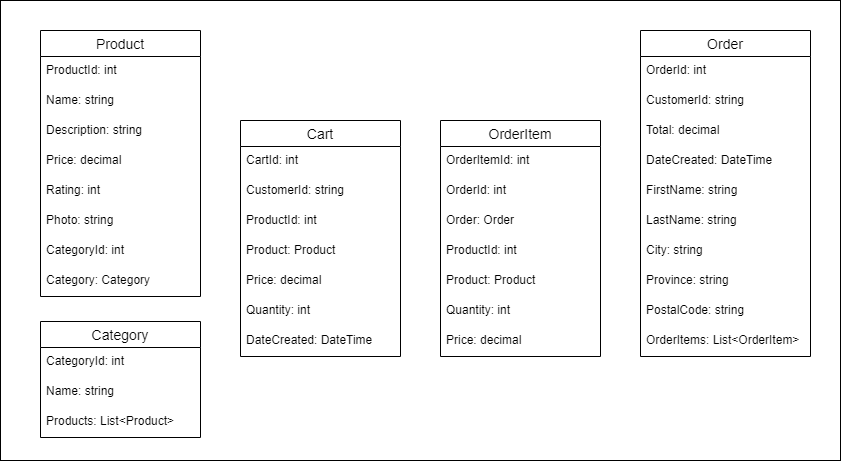

The diagram above was exported from draw.io. Its source (the exported page's mxGraphModel, read from the mxfile embedded in the PNG):
<mxGraphModel dx="1086" dy="846" grid="1" gridSize="10" guides="1" tooltips="1" connect="1" arrows="1" fold="1" page="1" pageScale="1" pageWidth="1100" pageHeight="850" math="0" shadow="0">
  <root>
    <mxCell id="0" />
    <mxCell id="1" parent="0" />
    <mxCell id="BqkNtsnpfJ9I4SdGZlNy-67" value="" style="rounded=0;whiteSpace=wrap;html=1;" parent="1" vertex="1">
      <mxGeometry x="80" y="140" width="840" height="460" as="geometry" />
    </mxCell>
    <mxCell id="BqkNtsnpfJ9I4SdGZlNy-1" value="Product" style="swimlane;fontStyle=0;childLayout=stackLayout;horizontal=1;startSize=26;horizontalStack=0;resizeParent=1;resizeParentMax=0;resizeLast=0;collapsible=1;marginBottom=0;align=center;fontSize=14;" parent="1" vertex="1">
      <mxGeometry x="120" y="170" width="160" height="266" as="geometry" />
    </mxCell>
    <mxCell id="BqkNtsnpfJ9I4SdGZlNy-2" value="ProductId: int" style="text;strokeColor=none;fillColor=none;spacingLeft=4;spacingRight=4;overflow=hidden;rotatable=0;points=[[0,0.5],[1,0.5]];portConstraint=eastwest;fontSize=12;" parent="BqkNtsnpfJ9I4SdGZlNy-1" vertex="1">
      <mxGeometry y="26" width="160" height="30" as="geometry" />
    </mxCell>
    <mxCell id="BqkNtsnpfJ9I4SdGZlNy-3" value="Name: string" style="text;strokeColor=none;fillColor=none;spacingLeft=4;spacingRight=4;overflow=hidden;rotatable=0;points=[[0,0.5],[1,0.5]];portConstraint=eastwest;fontSize=12;" parent="BqkNtsnpfJ9I4SdGZlNy-1" vertex="1">
      <mxGeometry y="56" width="160" height="30" as="geometry" />
    </mxCell>
    <mxCell id="BqkNtsnpfJ9I4SdGZlNy-12" value="Description: string" style="text;strokeColor=none;fillColor=none;spacingLeft=4;spacingRight=4;overflow=hidden;rotatable=0;points=[[0,0.5],[1,0.5]];portConstraint=eastwest;fontSize=12;" parent="BqkNtsnpfJ9I4SdGZlNy-1" vertex="1">
      <mxGeometry y="86" width="160" height="30" as="geometry" />
    </mxCell>
    <mxCell id="BqkNtsnpfJ9I4SdGZlNy-8" value="Price: decimal" style="text;strokeColor=none;fillColor=none;spacingLeft=4;spacingRight=4;overflow=hidden;rotatable=0;points=[[0,0.5],[1,0.5]];portConstraint=eastwest;fontSize=12;" parent="BqkNtsnpfJ9I4SdGZlNy-1" vertex="1">
      <mxGeometry y="116" width="160" height="30" as="geometry" />
    </mxCell>
    <mxCell id="BqkNtsnpfJ9I4SdGZlNy-11" value="Rating: int" style="text;strokeColor=none;fillColor=none;spacingLeft=4;spacingRight=4;overflow=hidden;rotatable=0;points=[[0,0.5],[1,0.5]];portConstraint=eastwest;fontSize=12;" parent="BqkNtsnpfJ9I4SdGZlNy-1" vertex="1">
      <mxGeometry y="146" width="160" height="30" as="geometry" />
    </mxCell>
    <mxCell id="BqkNtsnpfJ9I4SdGZlNy-9" value="Photo: string" style="text;strokeColor=none;fillColor=none;spacingLeft=4;spacingRight=4;overflow=hidden;rotatable=0;points=[[0,0.5],[1,0.5]];portConstraint=eastwest;fontSize=12;" parent="BqkNtsnpfJ9I4SdGZlNy-1" vertex="1">
      <mxGeometry y="176" width="160" height="30" as="geometry" />
    </mxCell>
    <mxCell id="BqkNtsnpfJ9I4SdGZlNy-10" value="CategoryId: int" style="text;strokeColor=none;fillColor=none;spacingLeft=4;spacingRight=4;overflow=hidden;rotatable=0;points=[[0,0.5],[1,0.5]];portConstraint=eastwest;fontSize=12;" parent="BqkNtsnpfJ9I4SdGZlNy-1" vertex="1">
      <mxGeometry y="206" width="160" height="30" as="geometry" />
    </mxCell>
    <mxCell id="BqkNtsnpfJ9I4SdGZlNy-13" value="Category: Category" style="text;strokeColor=none;fillColor=none;spacingLeft=4;spacingRight=4;overflow=hidden;rotatable=0;points=[[0,0.5],[1,0.5]];portConstraint=eastwest;fontSize=12;" parent="BqkNtsnpfJ9I4SdGZlNy-1" vertex="1">
      <mxGeometry y="236" width="160" height="30" as="geometry" />
    </mxCell>
    <mxCell id="BqkNtsnpfJ9I4SdGZlNy-14" value="Category" style="swimlane;fontStyle=0;childLayout=stackLayout;horizontal=1;startSize=26;horizontalStack=0;resizeParent=1;resizeParentMax=0;resizeLast=0;collapsible=1;marginBottom=0;align=center;fontSize=14;" parent="1" vertex="1">
      <mxGeometry x="120" y="461" width="160" height="116" as="geometry" />
    </mxCell>
    <mxCell id="BqkNtsnpfJ9I4SdGZlNy-15" value="CategoryId: int" style="text;strokeColor=none;fillColor=none;spacingLeft=4;spacingRight=4;overflow=hidden;rotatable=0;points=[[0,0.5],[1,0.5]];portConstraint=eastwest;fontSize=12;" parent="BqkNtsnpfJ9I4SdGZlNy-14" vertex="1">
      <mxGeometry y="26" width="160" height="30" as="geometry" />
    </mxCell>
    <mxCell id="BqkNtsnpfJ9I4SdGZlNy-16" value="Name: string" style="text;strokeColor=none;fillColor=none;spacingLeft=4;spacingRight=4;overflow=hidden;rotatable=0;points=[[0,0.5],[1,0.5]];portConstraint=eastwest;fontSize=12;" parent="BqkNtsnpfJ9I4SdGZlNy-14" vertex="1">
      <mxGeometry y="56" width="160" height="30" as="geometry" />
    </mxCell>
    <mxCell id="BqkNtsnpfJ9I4SdGZlNy-17" value="Products: List&lt;Product&gt;" style="text;strokeColor=none;fillColor=none;spacingLeft=4;spacingRight=4;overflow=hidden;rotatable=0;points=[[0,0.5],[1,0.5]];portConstraint=eastwest;fontSize=12;" parent="BqkNtsnpfJ9I4SdGZlNy-14" vertex="1">
      <mxGeometry y="86" width="160" height="30" as="geometry" />
    </mxCell>
    <mxCell id="BqkNtsnpfJ9I4SdGZlNy-27" value="Cart" style="swimlane;fontStyle=0;childLayout=stackLayout;horizontal=1;startSize=26;horizontalStack=0;resizeParent=1;resizeParentMax=0;resizeLast=0;collapsible=1;marginBottom=0;align=center;fontSize=14;" parent="1" vertex="1">
      <mxGeometry x="320" y="260" width="160" height="236" as="geometry" />
    </mxCell>
    <mxCell id="BqkNtsnpfJ9I4SdGZlNy-28" value="CartId: int" style="text;strokeColor=none;fillColor=none;spacingLeft=4;spacingRight=4;overflow=hidden;rotatable=0;points=[[0,0.5],[1,0.5]];portConstraint=eastwest;fontSize=12;" parent="BqkNtsnpfJ9I4SdGZlNy-27" vertex="1">
      <mxGeometry y="26" width="160" height="30" as="geometry" />
    </mxCell>
    <mxCell id="BqkNtsnpfJ9I4SdGZlNy-32" value="CustomerId: string" style="text;strokeColor=none;fillColor=none;spacingLeft=4;spacingRight=4;overflow=hidden;rotatable=0;points=[[0,0.5],[1,0.5]];portConstraint=eastwest;fontSize=12;" parent="BqkNtsnpfJ9I4SdGZlNy-27" vertex="1">
      <mxGeometry y="56" width="160" height="30" as="geometry" />
    </mxCell>
    <mxCell id="BqkNtsnpfJ9I4SdGZlNy-30" value="ProductId: int" style="text;strokeColor=none;fillColor=none;spacingLeft=4;spacingRight=4;overflow=hidden;rotatable=0;points=[[0,0.5],[1,0.5]];portConstraint=eastwest;fontSize=12;" parent="BqkNtsnpfJ9I4SdGZlNy-27" vertex="1">
      <mxGeometry y="86" width="160" height="30" as="geometry" />
    </mxCell>
    <mxCell id="BqkNtsnpfJ9I4SdGZlNy-31" value="Product: Product" style="text;strokeColor=none;fillColor=none;spacingLeft=4;spacingRight=4;overflow=hidden;rotatable=0;points=[[0,0.5],[1,0.5]];portConstraint=eastwest;fontSize=12;" parent="BqkNtsnpfJ9I4SdGZlNy-27" vertex="1">
      <mxGeometry y="116" width="160" height="30" as="geometry" />
    </mxCell>
    <mxCell id="BqkNtsnpfJ9I4SdGZlNy-33" value="Price: decimal" style="text;strokeColor=none;fillColor=none;spacingLeft=4;spacingRight=4;overflow=hidden;rotatable=0;points=[[0,0.5],[1,0.5]];portConstraint=eastwest;fontSize=12;" parent="BqkNtsnpfJ9I4SdGZlNy-27" vertex="1">
      <mxGeometry y="146" width="160" height="30" as="geometry" />
    </mxCell>
    <mxCell id="BqkNtsnpfJ9I4SdGZlNy-29" value="Quantity: int" style="text;strokeColor=none;fillColor=none;spacingLeft=4;spacingRight=4;overflow=hidden;rotatable=0;points=[[0,0.5],[1,0.5]];portConstraint=eastwest;fontSize=12;" parent="BqkNtsnpfJ9I4SdGZlNy-27" vertex="1">
      <mxGeometry y="176" width="160" height="30" as="geometry" />
    </mxCell>
    <mxCell id="BqkNtsnpfJ9I4SdGZlNy-34" value="DateCreated: DateTime" style="text;strokeColor=none;fillColor=none;spacingLeft=4;spacingRight=4;overflow=hidden;rotatable=0;points=[[0,0.5],[1,0.5]];portConstraint=eastwest;fontSize=12;" parent="BqkNtsnpfJ9I4SdGZlNy-27" vertex="1">
      <mxGeometry y="206" width="160" height="30" as="geometry" />
    </mxCell>
    <mxCell id="BqkNtsnpfJ9I4SdGZlNy-40" value="Order" style="swimlane;fontStyle=0;childLayout=stackLayout;horizontal=1;startSize=26;horizontalStack=0;resizeParent=1;resizeParentMax=0;resizeLast=0;collapsible=1;marginBottom=0;align=center;fontSize=14;" parent="1" vertex="1">
      <mxGeometry x="720" y="170" width="170" height="326" as="geometry" />
    </mxCell>
    <mxCell id="BqkNtsnpfJ9I4SdGZlNy-41" value="OrderId: int" style="text;strokeColor=none;fillColor=none;spacingLeft=4;spacingRight=4;overflow=hidden;rotatable=0;points=[[0,0.5],[1,0.5]];portConstraint=eastwest;fontSize=12;" parent="BqkNtsnpfJ9I4SdGZlNy-40" vertex="1">
      <mxGeometry y="26" width="170" height="30" as="geometry" />
    </mxCell>
    <mxCell id="BqkNtsnpfJ9I4SdGZlNy-43" value="CustomerId: string" style="text;strokeColor=none;fillColor=none;spacingLeft=4;spacingRight=4;overflow=hidden;rotatable=0;points=[[0,0.5],[1,0.5]];portConstraint=eastwest;fontSize=12;" parent="BqkNtsnpfJ9I4SdGZlNy-40" vertex="1">
      <mxGeometry y="56" width="170" height="30" as="geometry" />
    </mxCell>
    <mxCell id="BqkNtsnpfJ9I4SdGZlNy-42" value="Total: decimal" style="text;strokeColor=none;fillColor=none;spacingLeft=4;spacingRight=4;overflow=hidden;rotatable=0;points=[[0,0.5],[1,0.5]];portConstraint=eastwest;fontSize=12;" parent="BqkNtsnpfJ9I4SdGZlNy-40" vertex="1">
      <mxGeometry y="86" width="170" height="30" as="geometry" />
    </mxCell>
    <mxCell id="BqkNtsnpfJ9I4SdGZlNy-44" value="DateCreated: DateTime" style="text;strokeColor=none;fillColor=none;spacingLeft=4;spacingRight=4;overflow=hidden;rotatable=0;points=[[0,0.5],[1,0.5]];portConstraint=eastwest;fontSize=12;" parent="BqkNtsnpfJ9I4SdGZlNy-40" vertex="1">
      <mxGeometry y="116" width="170" height="30" as="geometry" />
    </mxCell>
    <mxCell id="BqkNtsnpfJ9I4SdGZlNy-45" value="FirstName: string" style="text;strokeColor=none;fillColor=none;spacingLeft=4;spacingRight=4;overflow=hidden;rotatable=0;points=[[0,0.5],[1,0.5]];portConstraint=eastwest;fontSize=12;" parent="BqkNtsnpfJ9I4SdGZlNy-40" vertex="1">
      <mxGeometry y="146" width="170" height="30" as="geometry" />
    </mxCell>
    <mxCell id="BqkNtsnpfJ9I4SdGZlNy-46" value="LastName: string" style="text;strokeColor=none;fillColor=none;spacingLeft=4;spacingRight=4;overflow=hidden;rotatable=0;points=[[0,0.5],[1,0.5]];portConstraint=eastwest;fontSize=12;" parent="BqkNtsnpfJ9I4SdGZlNy-40" vertex="1">
      <mxGeometry y="176" width="170" height="30" as="geometry" />
    </mxCell>
    <mxCell id="BqkNtsnpfJ9I4SdGZlNy-47" value="City: string" style="text;strokeColor=none;fillColor=none;spacingLeft=4;spacingRight=4;overflow=hidden;rotatable=0;points=[[0,0.5],[1,0.5]];portConstraint=eastwest;fontSize=12;" parent="BqkNtsnpfJ9I4SdGZlNy-40" vertex="1">
      <mxGeometry y="206" width="170" height="30" as="geometry" />
    </mxCell>
    <mxCell id="BqkNtsnpfJ9I4SdGZlNy-48" value="Province: string" style="text;strokeColor=none;fillColor=none;spacingLeft=4;spacingRight=4;overflow=hidden;rotatable=0;points=[[0,0.5],[1,0.5]];portConstraint=eastwest;fontSize=12;" parent="BqkNtsnpfJ9I4SdGZlNy-40" vertex="1">
      <mxGeometry y="236" width="170" height="30" as="geometry" />
    </mxCell>
    <mxCell id="BqkNtsnpfJ9I4SdGZlNy-49" value="PostalCode: string" style="text;strokeColor=none;fillColor=none;spacingLeft=4;spacingRight=4;overflow=hidden;rotatable=0;points=[[0,0.5],[1,0.5]];portConstraint=eastwest;fontSize=12;" parent="BqkNtsnpfJ9I4SdGZlNy-40" vertex="1">
      <mxGeometry y="266" width="170" height="30" as="geometry" />
    </mxCell>
    <mxCell id="BqkNtsnpfJ9I4SdGZlNy-50" value="OrderItems: List&lt;OrderItem&gt; " style="text;strokeColor=none;fillColor=none;spacingLeft=4;spacingRight=4;overflow=hidden;rotatable=0;points=[[0,0.5],[1,0.5]];portConstraint=eastwest;fontSize=12;" parent="BqkNtsnpfJ9I4SdGZlNy-40" vertex="1">
      <mxGeometry y="296" width="170" height="30" as="geometry" />
    </mxCell>
    <mxCell id="BqkNtsnpfJ9I4SdGZlNy-54" value="OrderItem" style="swimlane;fontStyle=0;childLayout=stackLayout;horizontal=1;startSize=26;horizontalStack=0;resizeParent=1;resizeParentMax=0;resizeLast=0;collapsible=1;marginBottom=0;align=center;fontSize=14;" parent="1" vertex="1">
      <mxGeometry x="520" y="260" width="160" height="236" as="geometry" />
    </mxCell>
    <mxCell id="BqkNtsnpfJ9I4SdGZlNy-55" value="OrderItemId: int" style="text;strokeColor=none;fillColor=none;spacingLeft=4;spacingRight=4;overflow=hidden;rotatable=0;points=[[0,0.5],[1,0.5]];portConstraint=eastwest;fontSize=12;" parent="BqkNtsnpfJ9I4SdGZlNy-54" vertex="1">
      <mxGeometry y="26" width="160" height="30" as="geometry" />
    </mxCell>
    <mxCell id="BqkNtsnpfJ9I4SdGZlNy-58" value="OrderId: int" style="text;strokeColor=none;fillColor=none;spacingLeft=4;spacingRight=4;overflow=hidden;rotatable=0;points=[[0,0.5],[1,0.5]];portConstraint=eastwest;fontSize=12;" parent="BqkNtsnpfJ9I4SdGZlNy-54" vertex="1">
      <mxGeometry y="56" width="160" height="30" as="geometry" />
    </mxCell>
    <mxCell id="BqkNtsnpfJ9I4SdGZlNy-59" value="Order: Order" style="text;strokeColor=none;fillColor=none;spacingLeft=4;spacingRight=4;overflow=hidden;rotatable=0;points=[[0,0.5],[1,0.5]];portConstraint=eastwest;fontSize=12;" parent="BqkNtsnpfJ9I4SdGZlNy-54" vertex="1">
      <mxGeometry y="86" width="160" height="30" as="geometry" />
    </mxCell>
    <mxCell id="BqkNtsnpfJ9I4SdGZlNy-60" value="ProductId: int" style="text;strokeColor=none;fillColor=none;spacingLeft=4;spacingRight=4;overflow=hidden;rotatable=0;points=[[0,0.5],[1,0.5]];portConstraint=eastwest;fontSize=12;" parent="BqkNtsnpfJ9I4SdGZlNy-54" vertex="1">
      <mxGeometry y="116" width="160" height="30" as="geometry" />
    </mxCell>
    <mxCell id="BqkNtsnpfJ9I4SdGZlNy-61" value="Product: Product" style="text;strokeColor=none;fillColor=none;spacingLeft=4;spacingRight=4;overflow=hidden;rotatable=0;points=[[0,0.5],[1,0.5]];portConstraint=eastwest;fontSize=12;" parent="BqkNtsnpfJ9I4SdGZlNy-54" vertex="1">
      <mxGeometry y="146" width="160" height="30" as="geometry" />
    </mxCell>
    <mxCell id="BqkNtsnpfJ9I4SdGZlNy-56" value="Quantity: int" style="text;strokeColor=none;fillColor=none;spacingLeft=4;spacingRight=4;overflow=hidden;rotatable=0;points=[[0,0.5],[1,0.5]];portConstraint=eastwest;fontSize=12;" parent="BqkNtsnpfJ9I4SdGZlNy-54" vertex="1">
      <mxGeometry y="176" width="160" height="30" as="geometry" />
    </mxCell>
    <mxCell id="BqkNtsnpfJ9I4SdGZlNy-57" value="Price: decimal" style="text;strokeColor=none;fillColor=none;spacingLeft=4;spacingRight=4;overflow=hidden;rotatable=0;points=[[0,0.5],[1,0.5]];portConstraint=eastwest;fontSize=12;" parent="BqkNtsnpfJ9I4SdGZlNy-54" vertex="1">
      <mxGeometry y="206" width="160" height="30" as="geometry" />
    </mxCell>
  </root>
</mxGraphModel>